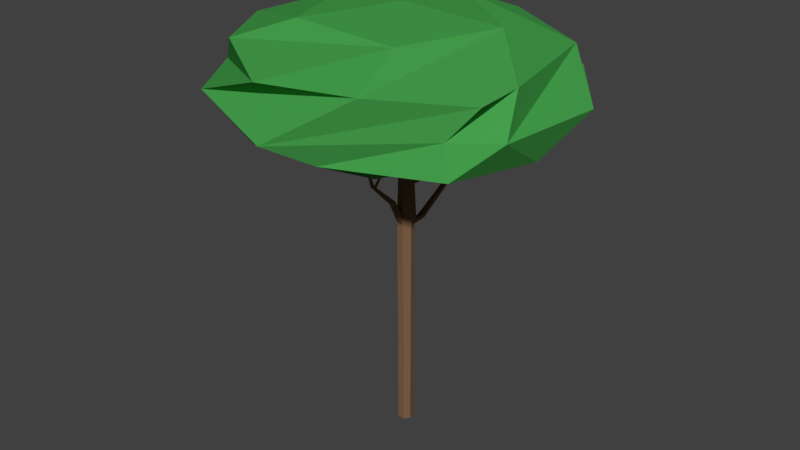 # Source: Jequitiba_00.blend  (saved by Blender 2.78.0; exported with 4.5.12 LTS)
import bpy
from mathutils import Matrix  # noqa: F401  (used for matrix-valued properties, if any)

bpy.ops.wm.read_factory_settings(use_empty=True)
scene = bpy.context.scene
scene.name = 'Scene'

# ---- collections
col_collection_1 = bpy.data.collections.new('Collection 1'); scene.collection.children.link(col_collection_1)

# ---- materials (node trees are filled in below, after node groups)
mat_tronco_jequitiba00 = bpy.data.materials.new('Tronco_Jequitiba00')
mat_tronco_jequitiba00.alpha_threshold = 0.0
mat_tronco_jequitiba00.use_transparent_shadow = False
mat_tronco_jequitiba00.diffuse_color = (0.214, 0.1203, 0.06479, 1.0)
mat_tronco_jequitiba00.roughness = 0.5
mat_folhas_jequitiba00 = bpy.data.materials.new('Folhas_Jequitiba00')
mat_folhas_jequitiba00.alpha_threshold = 0.0
mat_folhas_jequitiba00.use_transparent_shadow = False
mat_folhas_jequitiba00.diffuse_color = (0.05889, 0.3424, 0.07085, 1.0)
mat_folhas_jequitiba00.roughness = 0.5

# ---- material node trees

# ---- world
world_world = bpy.data.worlds.new('World'); scene.world = world_world
world_world.color = (0.05088, 0.05088, 0.05088)
world_world.use_sun_shadow = False
world_world.sun_shadow_jitter_overblur = 0.0
world_world.cycles.sampling_method = 'MANUAL'

# ---- meshes
me_cylinder = bpy.data.meshes.new('Cylinder')
me_cylinder.from_pydata([(-7.933e-09, 0.4693, -7.142), (-0.6541, 0.3023, 4.851), (0.3669, 0.2926, -7.142), (-0.4177, 0.1885, 4.851), (0.4575, -0.1044, -7.142), (-0.3594, -0.06726, 4.851), (0.2036, -0.4228, -7.142), (-0.5229, -0.2723, 4.851), (-0.2036, -0.4228, -7.142), (-0.7852, -0.2723, 4.851), (-0.4575, -0.1044, -7.142), (-0.9487, -0.06726, 4.851), (-0.3669, 0.2926, -7.142), (-0.8904, 0.1885, 4.851), (-7.933e-09, 0.4693, 2.459), (-7.933e-09, 0.4693, 2.818), (0.3669, 0.2926, 2.818), (0.3669, 0.2926, 2.459), (0.4575, -0.1044, 3.439), (0.4575, -0.1044, 3.08), (0.2036, -0.4228, 3.439), (0.2036, -0.4228, 3.08), (-0.1998, -0.4228, 3.439), (-0.1998, -0.4228, 3.08), (-0.4537, -0.1044, 2.895), (-0.4537, -0.1044, 2.536), (-0.1175, 0.2926, 2.895), (-0.1175, 0.2926, 2.536), (0.5036, 0.2926, 1.174), (0.3635, 0.2926, 0.9317), (0.4575, -0.1044, 1.244), (0.4575, -0.1044, 0.981), (0.1785, -0.4964, 1.317), (0.1785, -0.4964, 1.054), (-0.2288, -0.4964, 1.317), (-0.2288, -0.4964, 1.054), (-0.4575, -0.1044, 0.9216), (-0.4575, -0.1044, 0.5083), (-0.3669, 0.2926, 0.9216), (-0.3669, 0.2926, 0.5083), (-0.1769, 0.4693, 0.5841), (0.04356, 0.4693, 0.965), (0.3669, 0.2926, -4.0), (0.3669, 0.2926, -4.371), (0.4575, -0.1044, -4.0), (0.4575, -0.1044, -4.371), (0.2036, -0.4228, -4.0), (0.2036, -0.4228, -4.371), (-0.2036, -0.4228, -4.0), (-0.2036, -0.4228, -4.371), (-0.4575, -0.1044, -4.0), (-0.4575, -0.1044, -4.371), (-0.3669, 0.2926, -4.0), (-0.3669, 0.2926, -4.371), (-7.933e-09, 0.4693, -4.371), (-7.933e-09, 0.4693, -4.0), (-1.543, 1.21, 3.702), (-1.708, 1.121, 3.715), (-1.644, 1.386, 3.667), (-1.809, 1.297, 3.68), (-0.353, 0.4287, 2.727), (-0.353, 0.3514, 2.976), (-0.5911, 0.1526, 2.694), (-0.5911, 0.07534, 2.944), (1.091, -0.6712, 3.697), (1.148, -0.9061, 3.615), (0.9288, -0.75, 3.74), (0.9859, -0.9849, 3.659), (-0.5463, 0.005006, 3.704), (6.98, -5.418, 4.923), (-2.461, -8.77, 5.283), (-9.695, 0.005013, 5.445), (-3.33, 8.78, 5.155), (6.98, 5.428, 4.923), (7.842, -4.184, 7.15), (-1.817, -9.108, 7.367), (-9.482, -1.438, 7.539), (-4.561, 8.226, 7.429), (6.146, 6.529, 7.188), (-0.3086, 0.005025, 8.721), (1.932, -4.827, 4.024), (4.825, 0.8534, 3.958), (1.384, -8.34, 5.093), (8.28, 0.005012, 4.697), (0.3194, 5.361, 4.06), (-4.361, -3.83, 4.165), (-7.574, -5.153, 5.295), (-5.358, 2.467, 4.188), (-7.585, 5.163, 5.053), (2.22, 8.35, 4.833), (8.708, -3.311, 6.007), (9.378, 3.193, 5.992), (-0.4601, -10.31, 5.825), (6.503, -5.153, 6.057), (-10.25, -3.183, 6.045), (-6.487, -8.34, 6.349), (-6.487, 8.35, 6.349), (-10.23, 3.193, 6.433), (5.633, 8.35, 6.076), (-0.4274, 10.32, 6.213), (8.097, -1.682, 7.341), (3.617, -7.813, 7.442), (-6.566, -6.2, 7.671), (-8.179, 3.989, 7.707), (1.007, 8.672, 7.5), (4.829, 1.681, 8.23), (-0.3263, 5.428, 8.346), (2.86, -4.382, 8.275), (-3.512, -4.382, 8.418), (-5.481, 1.681, 8.462), (-1.713, 1.381, 4.091), (-1.76, 1.462, 4.075), (-1.636, 1.422, 4.085), (-1.683, 1.503, 4.069), (1.388, -0.9423, 4.002), (1.422, -1.079, 3.954), (1.294, -0.9881, 4.027), (1.327, -1.125, 3.98), (0.1026, -1.033, 2.04), (0.1026, -1.216, 1.92), (-0.1529, -1.033, 2.04), (-0.1529, -1.216, 1.92), (0.04659, -2.672, 2.944), (0.04659, -2.813, 2.913), (-0.0969, -2.672, 2.944), (-0.0969, -2.813, 2.913), (0.01359, -3.33, 4.047), (0.01359, -3.406, 4.031), (-0.06389, -3.33, 4.047), (-0.06389, -3.406, 4.031), (-0.1066, -2.389, 2.788), (0.05626, -2.389, 2.788), (-0.1066, -2.538, 2.742), (0.05626, -2.538, 2.742), (0.007395, -2.595, 2.901), (-0.0577, -2.595, 2.901), (-0.06209, -2.467, 2.83), (0.01178, -2.467, 2.83), (-0.002709, -2.081, 3.234), (-0.0476, -2.081, 3.234), (-0.05062, -1.993, 3.185), (0.000314, -1.993, 3.185), (-0.002709, -1.611, 3.559), (-0.0476, -1.611, 3.559), (-0.05062, -1.507, 3.524), (0.000314, -1.507, 3.524), (-0.01307, -1.319, 3.859), (-0.03724, -1.319, 3.859), (-0.03886, -1.263, 3.84), (-0.01144, -1.263, 3.84), (0.763, 0.528, 1.306), (0.6174, 0.8576, 1.1), (0.05578, 1.276, 0.8894), (0.2849, 0.7576, 1.214), (0.9668, 1.909, 2.014), (0.8471, 2.18, 1.844), (0.3852, 2.524, 1.671), (0.5736, 2.098, 1.938), (1.339, 3.695, 2.934), (1.22, 4.076, 2.898), (0.7579, 4.519, 2.886), (0.9463, 3.92, 2.943), (1.369, 3.734, 3.014), (1.249, 4.119, 3.02), (0.787, 4.558, 3.057), (0.9754, 3.952, 3.048), (1.51, 3.996, 4.321), (1.463, 4.146, 4.324), (1.283, 4.318, 4.338), (1.357, 4.081, 4.334), (0.4073, 1.189, 2.567), (0.4073, 1.019, 2.741), (0.6151, 0.9338, 2.709), (0.6151, 1.104, 2.535), (1.075, 2.581, 3.125), (1.12, 2.143, 3.09), (1.424, 2.165, 3.133), (1.378, 2.603, 3.169), (0.8391, 2.2, 4.116), (0.8545, 2.051, 4.104), (0.9576, 2.059, 4.118), (0.9422, 2.208, 4.13)], [], [(15, 1, 3, 16), (16, 3, 5, 18), (18, 5, 7, 20), (20, 7, 9, 22), (22, 9, 11, 24), (3, 1, 13, 11, 9, 7, 5), (24, 11, 13, 26), (26, 13, 1, 15), (0, 2, 4, 6, 8, 10, 12), (38, 27, 14, 41), (27, 26, 15, 14), (36, 25, 27, 38), (25, 24, 63, 62), (34, 23, 25, 36), (23, 22, 24, 25), (32, 21, 23, 34), (21, 20, 22, 23), (30, 19, 21, 32), (20, 21, 67, 66), (28, 17, 19, 30), (17, 16, 18, 19), (41, 14, 17, 28), (15, 16, 172, 171), (55, 40, 29, 42), (29, 40, 152, 151), (42, 29, 31, 44), (29, 28, 30, 31), (44, 31, 33, 46), (31, 30, 32, 33), (46, 33, 35, 48), (33, 32, 118, 119), (48, 35, 37, 50), (35, 34, 36, 37), (50, 37, 39, 52), (62, 63, 57, 59), (52, 39, 40, 55), (39, 38, 41, 40), (12, 53, 54, 0), (53, 52, 55, 54), (10, 51, 53, 12), (51, 50, 52, 53), (8, 49, 51, 10), (49, 48, 50, 51), (6, 47, 49, 8), (47, 46, 48, 49), (4, 45, 47, 6), (45, 44, 46, 47), (2, 43, 45, 4), (56, 58, 113, 112), (0, 54, 43, 2), (54, 55, 42, 43), (61, 60, 58, 56), (43, 42, 44, 45), (60, 62, 59, 58), (63, 61, 56, 57), (24, 26, 61, 63), (37, 36, 38, 39), (26, 27, 60, 61), (27, 25, 62, 60), (67, 65, 115, 117), (19, 18, 64, 65), (18, 20, 66, 64), (21, 19, 65, 67), (68, 81, 80), (69, 81, 83), (68, 80, 85), (68, 85, 87), (68, 87, 84), (69, 83, 90), (70, 82, 92), (71, 86, 94), (72, 88, 96), (73, 89, 98), (69, 90, 93), (70, 92, 95), (71, 94, 97), (72, 96, 99), (73, 98, 91), (74, 100, 105), (75, 101, 107), (76, 102, 108), (77, 103, 109), (78, 104, 106), (106, 109, 79), (106, 104, 109), (104, 77, 109), (109, 108, 79), (109, 103, 108), (103, 76, 108), (108, 107, 79), (108, 102, 107), (102, 75, 107), (107, 105, 79), (107, 101, 105), (101, 74, 105), (105, 106, 79), (105, 100, 106), (100, 78, 106), (91, 104, 78), (91, 98, 104), (98, 77, 104), (99, 103, 77), (99, 96, 103), (96, 76, 103), (97, 102, 76), (97, 94, 102), (94, 75, 102), (95, 101, 75), (95, 92, 101), (92, 74, 101), (93, 100, 74), (93, 90, 100), (90, 78, 100), (98, 99, 77), (98, 89, 99), (89, 72, 99), (96, 97, 76), (96, 88, 97), (88, 71, 97), (94, 95, 75), (94, 86, 95), (86, 70, 95), (92, 93, 74), (92, 82, 93), (82, 69, 93), (90, 91, 78), (90, 83, 91), (83, 73, 91), (84, 89, 73), (84, 87, 89), (87, 72, 89), (87, 88, 72), (87, 85, 88), (85, 71, 88), (85, 86, 71), (85, 80, 86), (80, 70, 86), (83, 84, 73), (83, 81, 84), (81, 68, 84), (80, 82, 70), (80, 81, 82), (81, 69, 82), (111, 110, 112, 113), (58, 59, 111, 113), (59, 57, 110, 111), (57, 56, 112, 110), (115, 114, 116, 117), (65, 64, 114, 115), (64, 66, 116, 114), (66, 67, 117, 116), (131, 130, 136, 137), (32, 34, 120, 118), (35, 33, 119, 121), (34, 35, 121, 120), (124, 125, 129, 128), (130, 132, 125, 124), (132, 133, 123, 125), (133, 131, 122, 123), (127, 126, 128, 129), (125, 123, 127, 129), (123, 122, 126, 127), (122, 124, 128, 126), (119, 118, 131, 133), (121, 119, 133, 132), (120, 121, 132, 130), (118, 120, 130, 131), (134, 137, 141, 138), (122, 131, 137, 134), (130, 124, 135, 136), (124, 122, 134, 135), (138, 141, 145, 142), (135, 134, 138, 139), (137, 136, 140, 141), (136, 135, 139, 140), (145, 144, 148, 149), (139, 138, 142, 143), (141, 140, 144, 145), (140, 139, 143, 144), (149, 148, 147, 146), (144, 143, 147, 148), (142, 145, 149, 146), (143, 142, 146, 147), (150, 151, 155, 154), (28, 29, 151, 150), (41, 28, 150, 153), (40, 41, 153, 152), (157, 154, 158, 161), (153, 150, 154, 157), (152, 153, 157, 156), (151, 152, 156, 155), (159, 160, 164, 163), (156, 157, 161, 160), (155, 156, 160, 159), (154, 155, 159, 158), (165, 162, 166, 169), (158, 159, 163, 162), (161, 158, 162, 165), (160, 161, 165, 164), (168, 169, 166, 167), (164, 165, 169, 168), (163, 164, 168, 167), (162, 163, 167, 166), (173, 170, 174, 177), (16, 17, 173, 172), (14, 15, 171, 170), (17, 14, 170, 173), (175, 176, 180, 179), (170, 171, 175, 174), (171, 172, 176, 175), (172, 173, 177, 176), (178, 179, 180, 181), (176, 177, 181, 180), (177, 174, 178, 181), (174, 175, 179, 178)])
me_cylinder.polygons.foreach_set('material_index', [0, 0, 0, 0, 0, 0, 0, 0, 0, 0, 0, 0, 0, 0, 0, 0, 0, 0, 0, 0, 0, 0, 0, 0, 0, 0, 0, 0, 0, 0, 0, 0, 0, 0, 0, 0, 0, 0, 0, 0, 0, 0, 0, 0, 0, 0, 0, 0, 0, 0, 0, 0, 0, 0, 0, 0, 0, 0, 0, 0, 0, 0, 0, 1, 1, 1, 1, 1, 1, 1, 1, 1, 1, 1, 1, 1, 1, 1, 1, 1, 1, 1, 1, 1, 1, 1, 1, 1, 1, 1, 1, 1, 1, 1, 1, 1, 1, 1, 1, 1, 1, 1, 1, 1, 1, 1, 1, 1, 1, 1, 1, 1, 1, 1, 1, 1, 1, 1, 1, 1, 1, 1, 1, 1, 1, 1, 1, 1, 1, 1, 1, 1, 1, 1, 1, 1, 1, 1, 1, 1, 1, 1, 1, 0, 0, 0, 0, 0, 0, 0, 0, 0, 0, 0, 0, 0, 0, 0, 0, 0, 0, 0, 0, 0, 0, 0, 0, 0, 0, 0, 0, 0, 0, 0, 0, 0, 0, 0, 0, 0, 0, 0, 0, 0, 0, 0, 0, 0, 0, 0, 0, 0, 0, 0, 0, 0, 0, 0, 0, 0, 0, 0, 0, 0, 0, 0, 0, 0, 0, 0, 0, 0, 0, 0, 0])
me_cylinder.materials.append(mat_tronco_jequitiba00)
me_cylinder.materials.append(mat_folhas_jequitiba00)
me_cylinder.use_remesh_preserve_volume = False
me_cylinder.use_remesh_preserve_attributes = False
me_cylinder.use_mirror_vertex_groups = False
me_cylinder.update()
arm_armature_002 = bpy.data.armatures.new('Armature.002')  # bones are not reproduced

# ---- objects
ob_jequitiba = bpy.data.objects.new('Jequitiba', arm_armature_002)
ob_jequitib = bpy.data.objects.new('Jequitib', me_cylinder)

# ---- transforms, parenting, visibility, modifiers, constraints
ob_jequitiba.location = (1.078, 1.947, -2.535)
ob_jequitiba.scale = (3.448, 3.448, 3.776)
ob_jequitiba.lineart.crease_threshold = 0.0
ob_jequitib.parent = ob_jequitiba
ob_jequitib.matrix_parent_inverse = Matrix(((0.29, 0.0, 0.0, -0.3126), (0.0, 0.29, 0.0, -0.5646), (0.0, 0.0, 0.2649, 0.6715), (0.0, 0.0, 0.0, 1.0)))
ob_jequitib.location = (1.116, 1.413, 14.12)
ob_jequitib.scale = (1.663, 1.663, 2.685)
ob_jequitib.lineart.crease_threshold = 0.0
_vg = ob_jequitib.vertex_groups.new(name='Tronco_Inicio')
_vg.add([0, 2, 4, 6, 8, 10, 12, 42, 43, 44, 45, 46, 47, 48, 49, 50, 51, 52, 53, 54, 55], 1.0, 'REPLACE')
_vg = ob_jequitib.vertex_groups.new(name='Tronco_Meio')
_vg.add([28, 29, 30, 31, 32, 33, 34, 35, 36, 37, 38, 39, 40, 41, 42, 44, 46, 48, 50, 52, 55, 118, 119, 120, 121, 122, 123, 124, 125, 126, 127, 128, 129, 130, 131, 132, 133, 134, 135, 136, 137, 138, 139, 140, 141, 142, 143, 144, 145, 146, 147, 148, 149, 150, 151, 152, 153, 154, 155, 156, 157, 158, 159, 160, 161, 162, 163, 164, 165, 166, 167, 168, 169], 1.0, 'REPLACE')
_vg = ob_jequitib.vertex_groups.new(name='Tronco_Fim')
_vg.add([1, 3, 5, 7, 9, 11, 13, 14, 15, 16, 17, 18, 19, 20, 21, 22, 23, 24, 25, 26, 27, 28, 30, 32, 34, 36, 38, 41, 56, 57, 58, 59, 60, 61, 62, 63, 64, 65, 66, 67, 110, 111, 112, 113, 114, 115, 116, 117, 118, 120, 122, 124, 126, 128, 130, 131, 134, 135, 136, 137, 138, 139, 140, 141, 142, 143, 144, 145, 146, 147, 148, 149, 150, 153, 154, 157, 158, 161, 162, 165, 166, 169, 170, 171, 172, 173, 174, 175, 176, 177, 178, 179, 180, 181], 1.0, 'REPLACE')
_vg = ob_jequitib.vertex_groups.new(name='Folhas')
_vg.add([68, 70, 71, 72, 75, 76, 77, 78, 79, 80, 82, 84, 85, 86, 87, 88, 89, 92, 94, 95, 96, 97, 98, 99, 101, 102, 103, 104, 105, 106, 107, 108, 109], 1.0, 'REPLACE')
_vg = ob_jequitib.vertex_groups.new(name='Folhas.')
_vg.add([68, 69, 70, 73, 74, 75, 78, 79, 80, 81, 82, 83, 84, 89, 90, 91, 92, 93, 98, 99, 100, 101, 104, 105, 106, 107], 1.0, 'REPLACE')
_vg = ob_jequitib.vertex_groups.new(name='Folhas_1')
_m = ob_jequitib.modifiers.new('Armature', 'ARMATURE')
_m.object = ob_jequitiba

# ---- collection membership
col_collection_1.objects.link(ob_jequitiba)
col_collection_1.objects.link(ob_jequitib)

# ---- scene / render settings (as saved in the file)
scene.frame_start = 1; scene.frame_end = 200; scene.frame_set(0)
scene.render.engine = 'BLENDER_EEVEE_NEXT'
scene.render.resolution_percentage = 50
scene.render.dither_intensity = 0.0
scene.cycles.use_denoising = False
scene.cycles.samples = 128
scene.cycles.sampling_pattern = 'TABULATED_SOBOL'
scene.cycles.light_sampling_threshold = 0.0
scene.cycles.use_adaptive_sampling = False
scene.cycles.use_light_tree = False
scene.cycles.blur_glossy = 0.0
scene.cycles.sample_clamp_indirect = 0.0
scene.view_settings.view_transform = 'Standard'
bpy.context.view_layer.update()

# ---- added for rendering (the .blend has no active camera and no usable light): camera, sun
cam_auto = bpy.data.cameras.new('AutoCamera')
cam_auto.lens = 50.0
cam_auto.sensor_width = 36.0
cam_auto.clip_end = 1034.15
ob_auto_camera = bpy.data.objects.new('AutoCamera', cam_auto)
scene.collection.objects.link(ob_auto_camera)
ob_auto_camera.location = (59.3158, -69.2896, 63.377)
ob_auto_camera.rotation_euler = (1.09748, -7.21219e-08, 0.694738)
scene.camera = ob_auto_camera
light_auto_sun = bpy.data.lights.new('AutoSun', 'SUN')
light_auto_sun.energy = 3.0
light_auto_sun.angle = 0.0523599
ob_auto_sun = bpy.data.objects.new('AutoSun', light_auto_sun)
scene.collection.objects.link(ob_auto_sun)
ob_auto_sun.rotation_euler = (0.872665, 0.174533, 0.523599)
bpy.context.view_layer.update()
